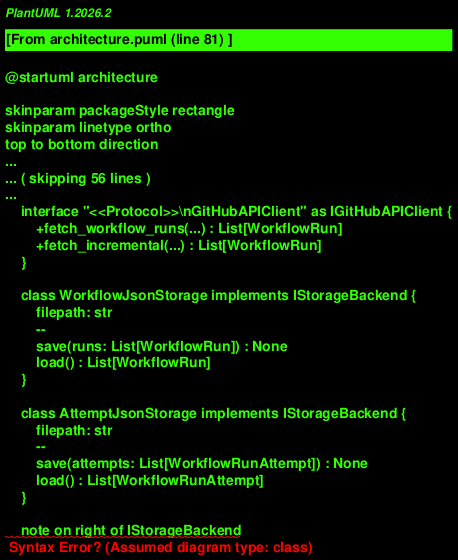

The diagram above was rendered by PlantUML. Its source (embedded in the PNG):
@startuml architecture

skinparam packageStyle rectangle
skinparam linetype ortho
top to bottom direction

title Layer Architecture: Clear Boundaries via Protocols

package "Layer 1: Models (Domain)" #DDEEFF {
    enum WorkflowStatus {
        QUEUED
        IN_PROGRESS
        COMPLETED
        WAITING
        REQUESTED
        PENDING
    }

    enum WorkflowConclusion {
        SUCCESS
        FAILURE
        CANCELLED
        SKIPPED
        TIMED_OUT
        ACTION_REQUIRED
        NEUTRAL
        STALE
    }

    class WorkflowRun {
        id: str
        workflow_name: str
        branch: str
        status: WorkflowStatus
        conclusion: Optional[WorkflowConclusion]
        created_at: datetime
        updated_at: Optional[datetime]
        run_number: Optional[int]
        commit_sha: Optional[str]
    }

    class WorkflowRunAttempt {
        id: int
        run_id: int
        attempt_number: int
        status: str
        conclusion: Optional[str]
        created_at: datetime
        duration_seconds: Optional[float]
    }

    WorkflowRun --> WorkflowStatus
    WorkflowRun --> WorkflowConclusion
}

package "Layer 2: Storage (Protocol-Driven)" #FFF3CC {
    interface "<<Protocol>>\nStorageBackend" as IStorageBackend {
        +save(data: List) : None
        +load() : List
    }

    interface "<<Protocol>>\nGitHubAPIClient" as IGitHubAPIClient {
        +fetch_workflow_runs(...) : List[WorkflowRun]
        +fetch_incremental(...) : List[WorkflowRun]
    }

    class WorkflowJsonStorage implements IStorageBackend {
        filepath: str
        --
        save(runs: List[WorkflowRun]) : None
        load() : List[WorkflowRun]
    }

    class AttemptJsonStorage implements IStorageBackend {
        filepath: str
        --
        save(attempts: List[WorkflowRunAttempt]) : None
        load() : List[WorkflowRunAttempt]
    }

    note on right of IStorageBackend
        Decouples services from
        concrete storage implementations.
        Any class with save/load methods
        satisfies the protocol.
    end note

    note on right of IGitHubAPIClient
        Decouples services from
        GitHub API implementation.
        Adapters implement this protocol.
    end note
}

package "Layer 3: Services (Abstract Dependencies)" #DDFFD4 {
    class WorkflowRunService {
        -_storage: StorageBackend
        -_runs: List[WorkflowRun]
        --
        __init__(storage: StorageBackend)
        add_workflow_run(run: WorkflowRun) : WorkflowRun
        list_runs() : List[WorkflowRun]
        get_run_detail(run_id: str) : Optional[WorkflowRun]
        filter_by_branch(branch: str) : List[WorkflowRun]
        filter_by_status(status: WorkflowStatus) : List[WorkflowRun]
        filter_by_conclusion(conclusion: WorkflowConclusion) : List[WorkflowRun]
    }

    class AttemptService {
        -_storage: StorageBackend
        -_attempts: List[WorkflowRunAttempt]
        --
        __init__(storage: StorageBackend)
        create_attempt(attempt: WorkflowRunAttempt) : WorkflowRunAttempt
        get_attempts_for_run(run_id: int) : List[WorkflowRunAttempt]
        list_all_attempts() : List[WorkflowRunAttempt]
    }

    class WorkflowStatisticsService {
        -_workflow_service: WorkflowRunService
        -_attempt_service: AttemptService
        --
        __init__(workflow_service, attempt_service)
        compute_statistics() : WorkflowRunStatistics
    }

    class WorkflowRunTracker {
        -_service: WorkflowRunService
        --
        track(...) : WorkflowRun
    }

    WorkflowRunService --|> IStorageBackend : depends on\n(duck typing)
    AttemptService --|> IStorageBackend : depends on\n(duck typing)

    note on right of WorkflowRunService
        Depends on StorageBackend protocol,
        not concrete WorkflowJsonStorage.
        Can accept any implementation.
    end note
}

package "Layer 4: Adapters (External Integration)" #FFE5E5 {
    class GitHubFetchService implements IGitHubAPIClient {
        -_token: Optional[str]
        -_repo_owner: Optional[str]
        -_repo_name: Optional[str]
        -_use_gh_cli: bool
        --
        __init__()
        fetch_workflow_runs(...) : List[WorkflowRun]
        fetch_incremental(...) : List[WorkflowRun]
        -_resolve_token() : str
        -_validate_token(token: str) : bool
        -_check_gh_cli() : bool
        -_fetch_with_gh_cli(...) : List[WorkflowRun]
        -_fetch_with_requests(...) : List[WorkflowRun]
    }

    note on right of GitHubFetchService
        Lives in adapters/ layer.
        Implements GitHubAPIClient protocol.
        Handles concrete GitHub API details:
        - Token resolution
        - gh CLI vs requests fallback
        - API response mapping to domain models
    end note
}

' Unidirectional dependencies (no cycles)
WorkflowRunService --> WorkflowRun : uses
WorkflowRunService --> WorkflowStatus : uses
WorkflowRunService --> WorkflowConclusion : uses
WorkflowJsonStorage --> WorkflowRun : persists
AttemptService --> WorkflowRunAttempt : uses
AttemptJsonStorage --> WorkflowRunAttempt : persists
WorkflowStatisticsService --> WorkflowRunService : uses
WorkflowStatisticsService --> AttemptService : uses
WorkflowRunTracker --> WorkflowRunService : uses
GitHubFetchService --> WorkflowRun : produces
GitHubFetchService --> WorkflowStatus : maps to
GitHubFetchService --> WorkflowConclusion : maps to

' These show dependency direction (adapters layer is used by higher layers, not depended upon)
note bottom of architecture
    Dependency Flow (Unidirectional):

    Models (1) ← Storage (2) ← Services (3) ← Adapters (4)

    No circular dependencies. Services depend on Protocols, not Implementations.
    Adapters are injected into services that need external integration.
end note

@enduml